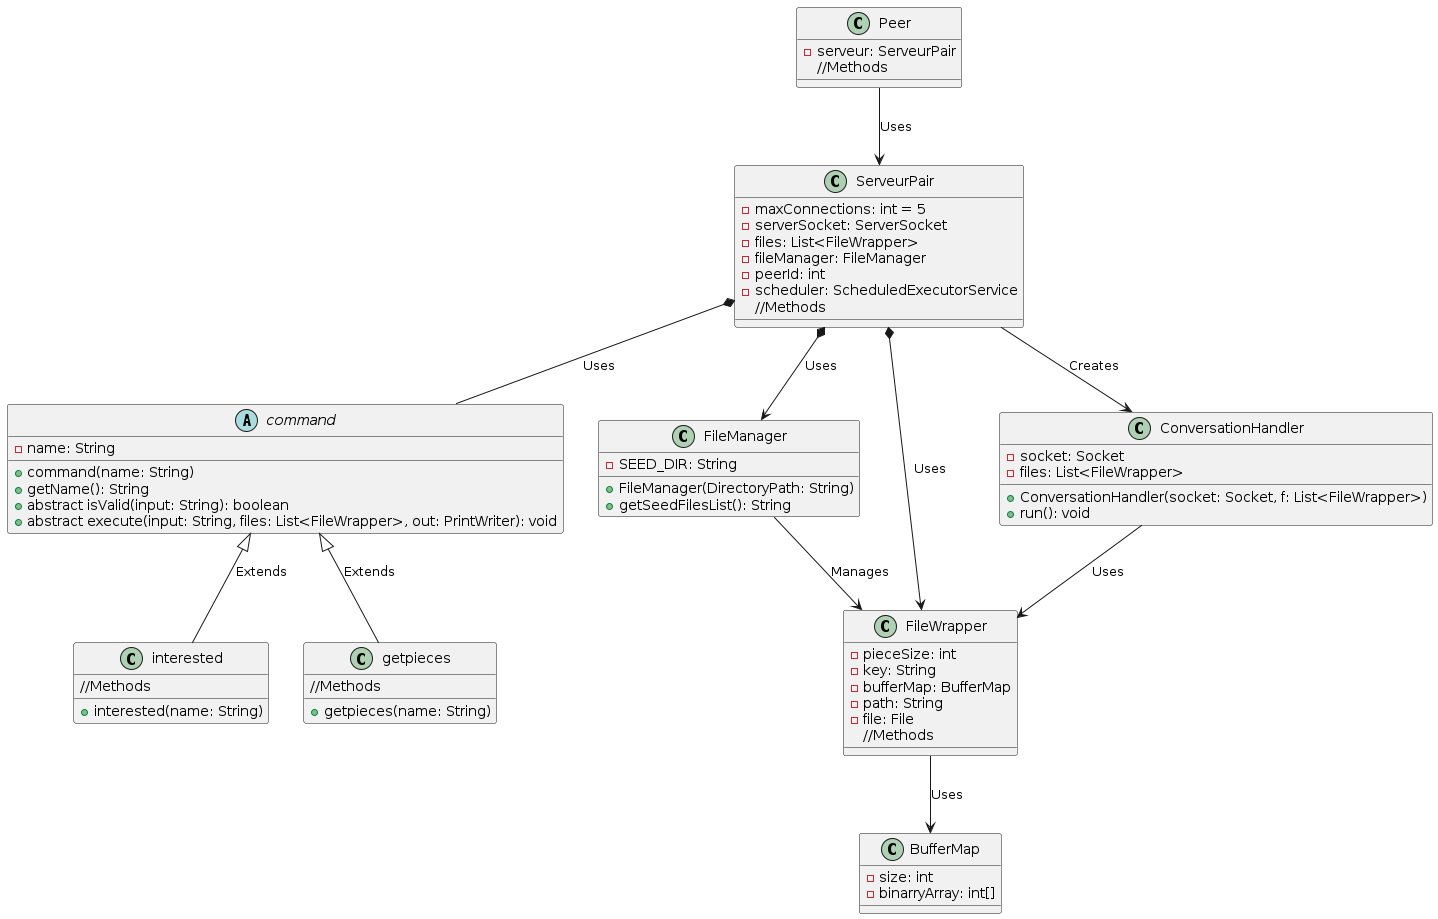

The diagram above was rendered by PlantUML. Its source (embedded in the PNG):
@startuml

class Peer {
    - serveur: ServeurPair
    //Methods
}

class ServeurPair {
    - maxConnections: int = 5
    - serverSocket: ServerSocket
    - files: List<FileWrapper>
    - fileManager: FileManager
    - peerId: int
    - scheduler: ScheduledExecutorService
    //Methods
}

abstract class command {
    - name: String
    + command(name: String)
    + getName(): String
    + abstract isValid(input: String): boolean
    + abstract execute(input: String, files: List<FileWrapper>, out: PrintWriter): void
}

class interested {
    + interested(name: String)
    //Methods
}

class getpieces {
    + getpieces(name: String)
    //Methods
}

class FileManager {
    - SEED_DIR: String
    + FileManager(DirectoryPath: String)
    + getSeedFilesList(): String
}

class FileWrapper {
    - pieceSize: int
    - key: String
    - bufferMap: BufferMap
    - path: String
    - file: File
    //Methods
}

class BufferMap {
    - size: int
    - binarryArray: int[]
}

class ConversationHandler {
    - socket: Socket
    - files: List<FileWrapper>
    + ConversationHandler(socket: Socket, f: List<FileWrapper>)
    + run(): void
}


Peer --> ServeurPair : Uses
FileWrapper --> BufferMap : Uses

ServeurPair --> ConversationHandler : Creates


ConversationHandler --> FileWrapper : Uses


ServeurPair *--> FileWrapper : Uses


ServeurPair *--> FileManager : Uses


ServeurPair *-- command : Uses 


command <|-- interested : Extends
command <|-- getpieces : Extends


FileManager --> FileWrapper : Manages

@enduml